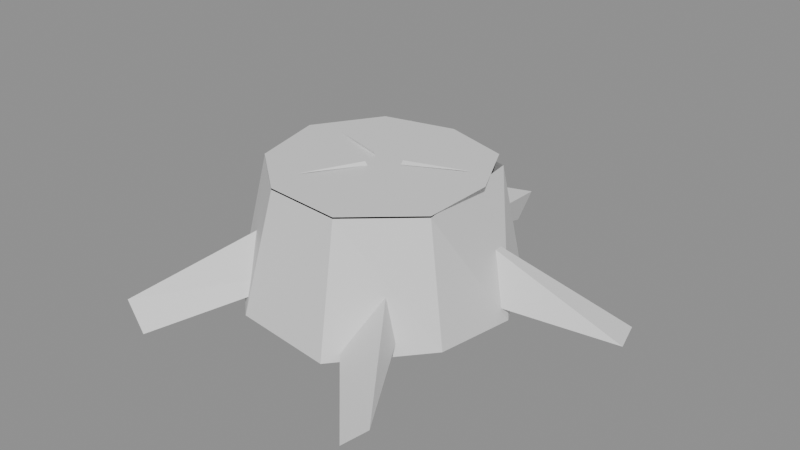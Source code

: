 # Source: 21_LOD3.blend  (saved by Blender 5.2.44; exported with 4.5.12 LTS)
import bpy
from mathutils import Matrix  # noqa: F401  (used for matrix-valued properties, if any)

bpy.ops.wm.read_factory_settings(use_empty=True)
scene = bpy.context.scene
scene.name = 'Scene'

# ---- materials (node trees are filled in below, after node groups)
mat_alpinetreepalette = bpy.data.materials.new('AlpineTreePalette')
mat_alpinetreepalette.roughness = 0.5

# ---- material node trees
mat_alpinetreepalette.use_nodes = True; mat_alpinetreepalette.node_tree.nodes.clear()
_N = mat_alpinetreepalette.node_tree.nodes; _L = mat_alpinetreepalette.node_tree.links
n0 = _N.new('ShaderNodeBsdfPrincipled'); n0.name = 'Principled BSDF'; n0.location = (-200, 100)
n0.inputs[10].default_value = 0.005
n1 = _N.new('ShaderNodeOutputMaterial'); n1.name = 'Material Output'; n1.location = (200, 100)
n2 = _N.new('ShaderNodeNormalMap'); n2.name = 'Normal Map'; n2.location = (-600, -600)
n2.label = 'Normal/Map'
n2.width = 160
n2.inputs[0].default_value = 0.0
_L.new(n0.outputs[0], n1.inputs[0])
_L.new(n2.outputs[0], n0.inputs[5])
n1.is_active_output = True

# ---- meshes
me_21_low_cut_stump___tree_or_wood_004 = bpy.data.meshes.new('21 Low Cut Stump | Tree or Wood.004')
me_21_low_cut_stump___tree_or_wood_004.from_pydata([(3.132, 0.08428, -11.09), (2.959, 0.1197, -11.42), (2.603, 0.08973, -11.54), (2.245, 0.1271, -11.45), (1.999, 0.1024, -11.11), (2.1, 0.09931, -10.71), (2.379, 0.1071, -10.46), (2.81, 0.1031, -10.41), (3.114, 0.1276, -10.71), (2.95, 0.6022, -11.28), (2.399, 0.6006, -11.41), (2.128, 0.6039, -11.09), (2.199, 0.6039, -10.77), (2.439, 0.6039, -10.57), (2.765, 0.6039, -10.54), (3.016, 0.6039, -10.76), (3.019, 0.6099, -11.07), (2.888, 0.6099, -11.34), (2.602, 0.6099, -11.43), (2.301, 0.6099, -11.36), (2.128, 0.6099, -11.09), (2.199, 0.6099, -10.77), (2.439, 0.6099, -10.57), (2.765, 0.6099, -10.54), (3.016, 0.6099, -10.76), (3.549, 0.08113, -11.21), (3.509, 0.08001, -11.35), (2.822, 0.1859, -10.96), (2.869, 0.4449, -11.07), (2.762, 0.2661, -11.22), (2.631, 0.1378, -11.99), (2.599, 0.003221, -11.94), (2.603, 0.46, -11.28), (2.463, 0.226, -11.21), (2.748, 0.2564, -11.22), (1.661, 0.07452, -11.25), (1.71, 0.07614, -11.39), (2.368, 0.4256, -11.16), (2.32, 0.3354, -10.92), (2.435, 0.1534, -11.1), (1.978, 0.1281, -10.23), (2.065, 0.01337, -10.22), (2.388, 0.4493, -10.82), (2.591, 0.2802, -10.72), (2.383, 0.2091, -10.91), (3.1, 0.02681, -10.19), (3.204, 0.1229, -10.22), (2.604, 0.2455, -10.74), (2.805, 0.4347, -10.81), (2.818, 0.1989, -10.91), (2.66, 0.6216, -11.04), (2.667, 0.6123, -11.02), (2.909, 0.6169, -11.13), (2.536, 0.6076, -11.03), (2.533, 0.6263, -11.02), (2.283, 0.6169, -11.11), (2.572, 0.6099, -10.94), (2.56, 0.6239, -10.94), (2.435, 0.6169, -10.71)], [], [(2, 9, 1), (3, 11, 10), (5, 11, 4), (5, 13, 12), (6, 14, 13), (8, 14, 7), (0, 15, 8), (0, 5, 2), (18, 16, 17), (21, 16, 20), (24, 16, 23), (25, 27, 26), (26, 28, 25), (26, 29, 28), (31, 33, 30), (30, 34, 31), (30, 32, 34), (35, 38, 37), (38, 39, 37), (41, 43, 40), (40, 44, 41), (40, 42, 44), (46, 47, 45), (46, 49, 48), (45, 49, 46), (51, 50, 52), (57, 56, 58), (0, 1, 9), (2, 10, 9), (2, 3, 10), (3, 4, 11), (5, 12, 11), (5, 6, 13), (6, 7, 14), (8, 15, 14), (0, 9, 15), (0, 8, 7), (7, 6, 0), (6, 5, 0), (5, 4, 2), (4, 3, 2), (2, 1, 0), (18, 19, 16), (19, 20, 16), (21, 22, 16), (22, 23, 16), (25, 28, 27), (26, 27, 29), (27, 28, 29), (30, 33, 32), (31, 34, 33), (32, 33, 34), (35, 39, 38), (35, 36, 39), (36, 37, 39), (36, 35, 37), (40, 43, 42), (41, 44, 43), (44, 42, 43), (46, 48, 47), (45, 47, 49), (47, 48, 49), (53, 55, 54)])
_uv = me_21_low_cut_stump___tree_or_wood_004.uv_layers.new(name='PaletteUV')
_uv.uv.foreach_set('vector', [0.1562, 0.5, 0.1562, 0.5, 0.1562, 0.5, 0.1562, 0.5, 0.1562, 0.5, 0.1562, 0.5, 0.03125, 0.5, 0.03125, 0.5, 0.03125, 0.5, 0.1562, 0.5, 0.1562, 0.5, 0.1562, 0.5, 0.1562, 0.5, 0.1562, 0.5, 0.1562, 0.5, 0.1562, 0.5, 0.1562, 0.5, 0.1562, 0.5, 0.03125, 0.5, 0.03125, 0.5, 0.03125, 0.5, 0.1562, 0.5, 0.1562, 0.5, 0.1562, 0.5, 0.2812, 0.5, 0.2812, 0.5, 0.2812, 0.5, 0.2812, 0.5, 0.2812, 0.5, 0.2812, 0.5, 0.2812, 0.5, 0.2812, 0.5, 0.2812, 0.5, 0.1562, 0.5, 0.1562, 0.5, 0.1562, 0.5, 0.1562, 0.5, 0.1562, 0.5, 0.1562, 0.5, 0.1562, 0.5, 0.1562, 0.5, 0.1562, 0.5, 0.1562, 0.5, 0.1562, 0.5, 0.1562, 0.5, 0.1562, 0.5, 0.1562, 0.5, 0.1562, 0.5, 0.1562, 0.5, 0.1562, 0.5, 0.1562, 0.5, 0.1562, 0.5, 0.1562, 0.5, 0.1562, 0.5, 0.1562, 0.5, 0.1562, 0.5, 0.1562, 0.5, 0.1562, 0.5, 0.1562, 0.5, 0.1562, 0.5, 0.1562, 0.5, 0.1562, 0.5, 0.1562, 0.5, 0.1562, 0.5, 0.1562, 0.5, 0.1562, 0.5, 0.1562, 0.5, 0.1562, 0.5, 0.1562, 0.5, 0.1562, 0.5, 0.1562, 0.5, 0.1562, 0.5, 0.1562, 0.5, 0.1562, 0.5, 0.1562, 0.5, 0.09375, 0.5, 0.09375, 0.5, 0.09375, 0.5, 0.09375, 0.5, 0.09375, 0.5, 0.09375, 0.5, 0.03125, 0.5, 0.03125, 0.5, 0.03125, 0.5, 0.1562, 0.5, 0.1562, 0.5, 0.1562, 0.5, 0.1562, 0.5, 0.1562, 0.5, 0.1562, 0.5, 0.1562, 0.5, 0.1562, 0.5, 0.1562, 0.5, 0.03125, 0.5, 0.03125, 0.5, 0.03125, 0.5, 0.1562, 0.5, 0.1562, 0.5, 0.1562, 0.5, 0.1562, 0.5, 0.1562, 0.5, 0.1562, 0.5, 0.1562, 0.5, 0.1562, 0.5, 0.1562, 0.5, 0.03125, 0.5, 0.03125, 0.5, 0.03125, 0.5, 0.1562, 0.5, 0.1562, 0.5, 0.1562, 0.5, 0.1562, 0.5, 0.1562, 0.5, 0.1562, 0.5, 0.1562, 0.5, 0.1562, 0.5, 0.1562, 0.5, 0.1562, 0.5, 0.1562, 0.5, 0.1562, 0.5, 0.1562, 0.5, 0.1562, 0.5, 0.1562, 0.5, 0.1562, 0.5, 0.1562, 0.5, 0.1562, 0.5, 0.2812, 0.5, 0.2812, 0.5, 0.2812, 0.5, 0.2812, 0.5, 0.2812, 0.5, 0.2812, 0.5, 0.2812, 0.5, 0.2812, 0.5, 0.2812, 0.5, 0.2812, 0.5, 0.2812, 0.5, 0.2812, 0.5, 0.1562, 0.5, 0.1562, 0.5, 0.1562, 0.5, 0.1562, 0.5, 0.1562, 0.5, 0.1562, 0.5, 0.1562, 0.5, 0.1562, 0.5, 0.1562, 0.5, 0.1562, 0.5, 0.1562, 0.5, 0.1562, 0.5, 0.1562, 0.5, 0.1562, 0.5, 0.1562, 0.5, 0.1562, 0.5, 0.1562, 0.5, 0.1562, 0.5, 0.1562, 0.5, 0.1562, 0.5, 0.1562, 0.5, 0.1562, 0.5, 0.1562, 0.5, 0.1562, 0.5, 0.1562, 0.5, 0.1562, 0.5, 0.1562, 0.5, 0.1562, 0.5, 0.1562, 0.5, 0.1562, 0.5, 0.1562, 0.5, 0.1562, 0.5, 0.1562, 0.5, 0.1562, 0.5, 0.1562, 0.5, 0.1562, 0.5, 0.1562, 0.5, 0.1562, 0.5, 0.1562, 0.5, 0.1562, 0.5, 0.1562, 0.5, 0.1562, 0.5, 0.1562, 0.5, 0.1562, 0.5, 0.1562, 0.5, 0.1562, 0.5, 0.1562, 0.5, 0.1562, 0.5, 0.09375, 0.5, 0.09375, 0.5, 0.09375, 0.5])
me_21_low_cut_stump___tree_or_wood_004.materials.append(mat_alpinetreepalette)
me_21_low_cut_stump___tree_or_wood_004.update()
me_21_low_cut_stump___tree_or_wood_004.normals_split_custom_set([tuple(v) for v in zip(*[iter([0.2837, 0.2753, -0.9185, 0.2837, 0.2753, -0.9185, 0.2837, 0.2753, -0.9185, -0.7318, 0.2896, -0.6169, -0.7318, 0.2896, -0.6169, -0.7318, 0.2896, -0.6169, -0.942, 0.2321, 0.2424, -0.942, 0.2321, 0.2424, -0.942, 0.2321, 0.2424, -0.6351, 0.2091, 0.7436, -0.6351, 0.2091, 0.7436, -0.6351, 0.2091, 0.7436, -0.07697, 0.208, 0.9751, -0.07697, 0.208, 0.9751, -0.07697, 0.208, 0.9751, 0.6739, 0.2354, 0.7003, 0.6739, 0.2354, 0.7003, 0.6739, 0.2354, 0.7003, 0.979, 0.2021, 0.025, 0.979, 0.2021, 0.025, 0.979, 0.2021, 0.025, -0.01326, -0.9999, 0.003487, -0.01326, -0.9999, 0.003487, -0.01326, -0.9999, 0.003487, 0.0, 1.0, -4.595e-07, 0.0, 1.0, -4.595e-07, 0.0, 1.0, -4.595e-07, 0.0, 1.0, 0.0, 0.0, 1.0, 0.0, 0.0, 1.0, 0.0, 0.0, 1.0, -3.795e-07, 0.0, 1.0, -3.795e-07, 0.0, 1.0, -3.795e-07, -0.1271, -0.9909, 0.04498, -0.1271, -0.9909, 0.04498, -0.1271, -0.9909, 0.04498, 0.4447, 0.8852, -0.1368, 0.4447, 0.8852, -0.1368, 0.4447, 0.8852, -0.1368, 0.02305, 0.6345, -0.7725, 0.02305, 0.6345, -0.7725, 0.02305, 0.6345, -0.7725, -0.9619, 0.1546, -0.2254, -0.9619, 0.1546, -0.2254, -0.9619, 0.1546, -0.2254, 0.9591, -0.263, -0.1045, 0.9591, -0.263, -0.1045, 0.9591, -0.263, -0.1045, 0.8264, 0.5242, -0.2053, 0.8264, 0.5242, -0.2053, 0.8264, 0.5242, -0.2053, -0.4563, 0.8579, 0.2362, -0.4563, 0.8579, 0.2362, -0.4563, 0.8579, 0.2362, 0.9129, 0.284, 0.2933, 0.9129, 0.284, 0.2933, 0.9129, 0.284, 0.2933, 0.4722, 0.479, 0.74, 0.4722, 0.479, 0.74, 0.4722, 0.479, 0.74, -0.6644, -0.5812, -0.4699, -0.6644, -0.5812, -0.4699, -0.6644, -0.5812, -0.4699, -0.8499, 0.1998, -0.4876, -0.8499, 0.1998, -0.4876, -0.8499, 0.1998, -0.4876, -0.4092, 0.657, 0.6331, -0.4092, 0.657, 0.6331, -0.4092, 0.657, 0.6331, 0.8576, 0.2415, -0.4541, 0.8576, 0.2415, -0.4541, 0.8576, 0.2415, -0.4541, 0.5553, -0.7335, -0.392, 0.5553, -0.7335, -0.392, 0.5553, -0.7335, -0.392, -0.1742, -0.8944, -0.4119, -0.1742, -0.8944, -0.4119, -0.1742, -0.8944, -0.4119, -0.6163, -0.7071, -0.3467, -0.6163, -0.7071, -0.3467, -0.6163, -0.7071, -0.3467, 0.8832, 0.1485, -0.4448, 0.8832, 0.1485, -0.4448, 0.8832, 0.1485, -0.4448, 0.21, 0.3266, -0.9215, 0.21, 0.3266, -0.9215, 0.21, 0.3266, -0.9215, -0.2397, 0.1568, -0.9581, -0.2397, 0.1568, -0.9581, -0.2397, 0.1568, -0.9581, -0.7952, 0.2314, -0.5605, -0.7952, 0.2314, -0.5605, -0.7952, 0.2314, -0.5605, -0.9537, 0.2116, 0.2136, -0.9537, 0.2116, 0.2136, -0.9537, 0.2116, 0.2136, -0.6525, 0.2268, 0.7231, -0.6525, 0.2268, 0.7231, -0.6525, 0.2268, 0.7231, -0.1105, 0.2327, 0.9663, -0.1105, 0.2327, 0.9663, -0.1105, 0.2327, 0.9663, 0.642, 0.197, 0.741, 0.642, 0.197, 0.741, 0.642, 0.197, 0.741, 0.9492, 0.2902, -0.1217, 0.9492, 0.2902, -0.1217, 0.9492, 0.2902, -0.1217, 0.1986, -0.9726, 0.1213, 0.1986, -0.9726, 0.1213, 0.1986, -0.9726, 0.1213, -0.01196, -0.9997, 0.02198, -0.01196, -0.9997, 0.02198, -0.01196, -0.9997, 0.02198, -0.002153, -0.9994, 0.03372, -0.002153, -0.9994, 0.03372, -0.002153, -0.9994, 0.03372, -0.02231, -0.9997, -0.002005, -0.02231, -0.9997, -0.002005, -0.02231, -0.9997, -0.002005, -0.1494, -0.9723, -0.1795, -0.1494, -0.9723, -0.1795, -0.1494, -0.9723, -0.1795, 0.1413, -0.9739, -0.1778, 0.1413, -0.9739, -0.1778, 0.1413, -0.9739, -0.1778, 0.0, 1.0, 4.347e-07, 0.0, 1.0, 4.347e-07, 0.0, 1.0, 4.347e-07, 0.0, 1.0, 0.0, 0.0, 1.0, 0.0, 0.0, 1.0, 0.0, 0.0, 1.0, 2.471e-07, 0.0, 1.0, 2.471e-07, 0.0, 1.0, 2.471e-07, 0.0, 1.0, 0.0, 0.0, 1.0, 0.0, 0.0, 1.0, 0.0, 0.3515, 0.3157, 0.8813, 0.3515, 0.3157, 0.8813, 0.3515, 0.3157, 0.8813, -0.2723, -0.9357, -0.2243, -0.2723, -0.9357, -0.2243, -0.2723, -0.9357, -0.2243, -0.9086, 0.2913, 0.2994, -0.9086, 0.2913, 0.2994, -0.9086, 0.2913, 0.2994, -0.8609, 0.4502, -0.2372, -0.8609, 0.4502, -0.2372, -0.8609, 0.4502, -0.2372, 0.1045, -0.9458, 0.3076, 0.1045, -0.9458, 0.3076, 0.1045, -0.9458, 0.3076, -0.01865, 0.2743, 0.9615, -0.01865, 0.2743, 0.9615, -0.01865, 0.2743, 0.9615, -0.05798, -0.7194, 0.6922, -0.05798, -0.7194, 0.6922, -0.05798, -0.7194, 0.6922, 0.09712, -0.995, 0.02295, 0.09712, -0.995, 0.02295, 0.09712, -0.995, 0.02295, 0.3718, -0.099, -0.923, 0.3718, -0.099, -0.923, 0.3718, -0.099, -0.923, -0.4256, 0.8938, -0.1416, -0.4256, 0.8938, -0.1416, -0.4256, 0.8938, -0.1416, 0.3161, 0.7189, 0.6191, 0.3161, 0.7189, 0.6191, 0.3161, 0.7189, 0.6191, 0.387, -0.9184, -0.08215, 0.387, -0.9184, -0.08215, 0.387, -0.9184, -0.08215, 0.5804, 0.2781, -0.7654, 0.5804, 0.2781, -0.7654, 0.5804, 0.2781, -0.7654, -0.4006, 0.669, 0.626, -0.4006, 0.669, 0.626, -0.4006, 0.669, 0.626, -0.296, -0.9488, -0.1103, -0.296, -0.9488, -0.1103, -0.296, -0.9488, -0.1103, -0.5618, 0.2988, -0.7714, -0.5618, 0.2988, -0.7714, -0.5618, 0.2988, -0.7714, 0.2996, 0.4472, -0.8427, 0.2996, 0.4472, -0.8427, 0.2996, 0.4472, -0.8427])] * 3)])

# ---- objects
ob_basisx = bpy.data.objects.new('BasisX', None)
ob_basisy = bpy.data.objects.new('BasisY', None)
ob_basisz = bpy.data.objects.new('BasisZ', None)
ob_treewood = bpy.data.objects.new('TreeWood', me_21_low_cut_stump___tree_or_wood_004)

# ---- transforms, parenting, visibility, modifiers, constraints
ob_basisx.location = (1.0, 0.0, 0.0)
ob_basisx.rotation_euler = (1.571, -0.0, 0.0)
ob_basisx.color = (0.8, 0.8, 0.8, 1.0)
ob_basisy.location = (0.0, 1.0, 0.0)
ob_basisy.rotation_euler = (1.571, -0.0, 0.0)
ob_basisy.color = (0.8, 0.8, 0.8, 1.0)
ob_basisz.location = (0.0, 0.0, 1.0)
ob_basisz.rotation_euler = (1.571, -0.0, 0.0)
ob_basisz.color = (0.8, 0.8, 0.8, 1.0)
ob_treewood.location = (0.0, 0.0, 0.0)
ob_treewood.rotation_euler = (1.571, -0.0, 0.0)
ob_treewood.color = (0.8, 0.8, 0.8, 1.0)

# ---- collection membership
scene.collection.objects.link(ob_basisx)
scene.collection.objects.link(ob_basisy)
scene.collection.objects.link(ob_basisz)
scene.collection.objects.link(ob_treewood)

# ---- scene / render settings (as saved in the file)
scene.frame_start = 1; scene.frame_end = 250; scene.frame_set(1)
scene.render.engine = 'BLENDER_EEVEE_NEXT'
scene.render.bake_bias = 0.0
scene.render.bake_samples = 0
scene.render.compositor_device = 'GPU'
scene.eevee.use_volume_custom_range = False
scene.eevee.fast_gi_thickness_near = 0.1
scene.eevee.fast_gi_thickness_far = 0.0
scene.eevee.ray_tracing_options.screen_trace_thickness = 0.1
bpy.context.view_layer.update()

# ---- added for rendering (the .blend has no active camera and no usable light): camera, sun + grey world if the file has none
cam_auto = bpy.data.cameras.new('AutoCamera')
cam_auto.lens = 50.0
cam_auto.sensor_width = 36.0
cam_auto.clip_end = 1000.0
ob_auto_camera = bpy.data.objects.new('AutoCamera', cam_auto)
scene.collection.objects.link(ob_auto_camera)
ob_auto_camera.location = (5.08771, 8.10967, 2.30078)
ob_auto_camera.rotation_euler = (1.09748, -7.21219e-08, 0.694738)
scene.camera = ob_auto_camera
light_auto_sun = bpy.data.lights.new('AutoSun', 'SUN')
light_auto_sun.energy = 3.0
light_auto_sun.angle = 0.0523599
ob_auto_sun = bpy.data.objects.new('AutoSun', light_auto_sun)
scene.collection.objects.link(ob_auto_sun)
ob_auto_sun.rotation_euler = (0.872665, 0.174533, 0.523599)
if scene.world is None:
    world_auto = bpy.data.worlds.new('AutoWorld')
    world_auto.color = (0.3, 0.3, 0.3)
    scene.world = world_auto
bpy.context.view_layer.update()
